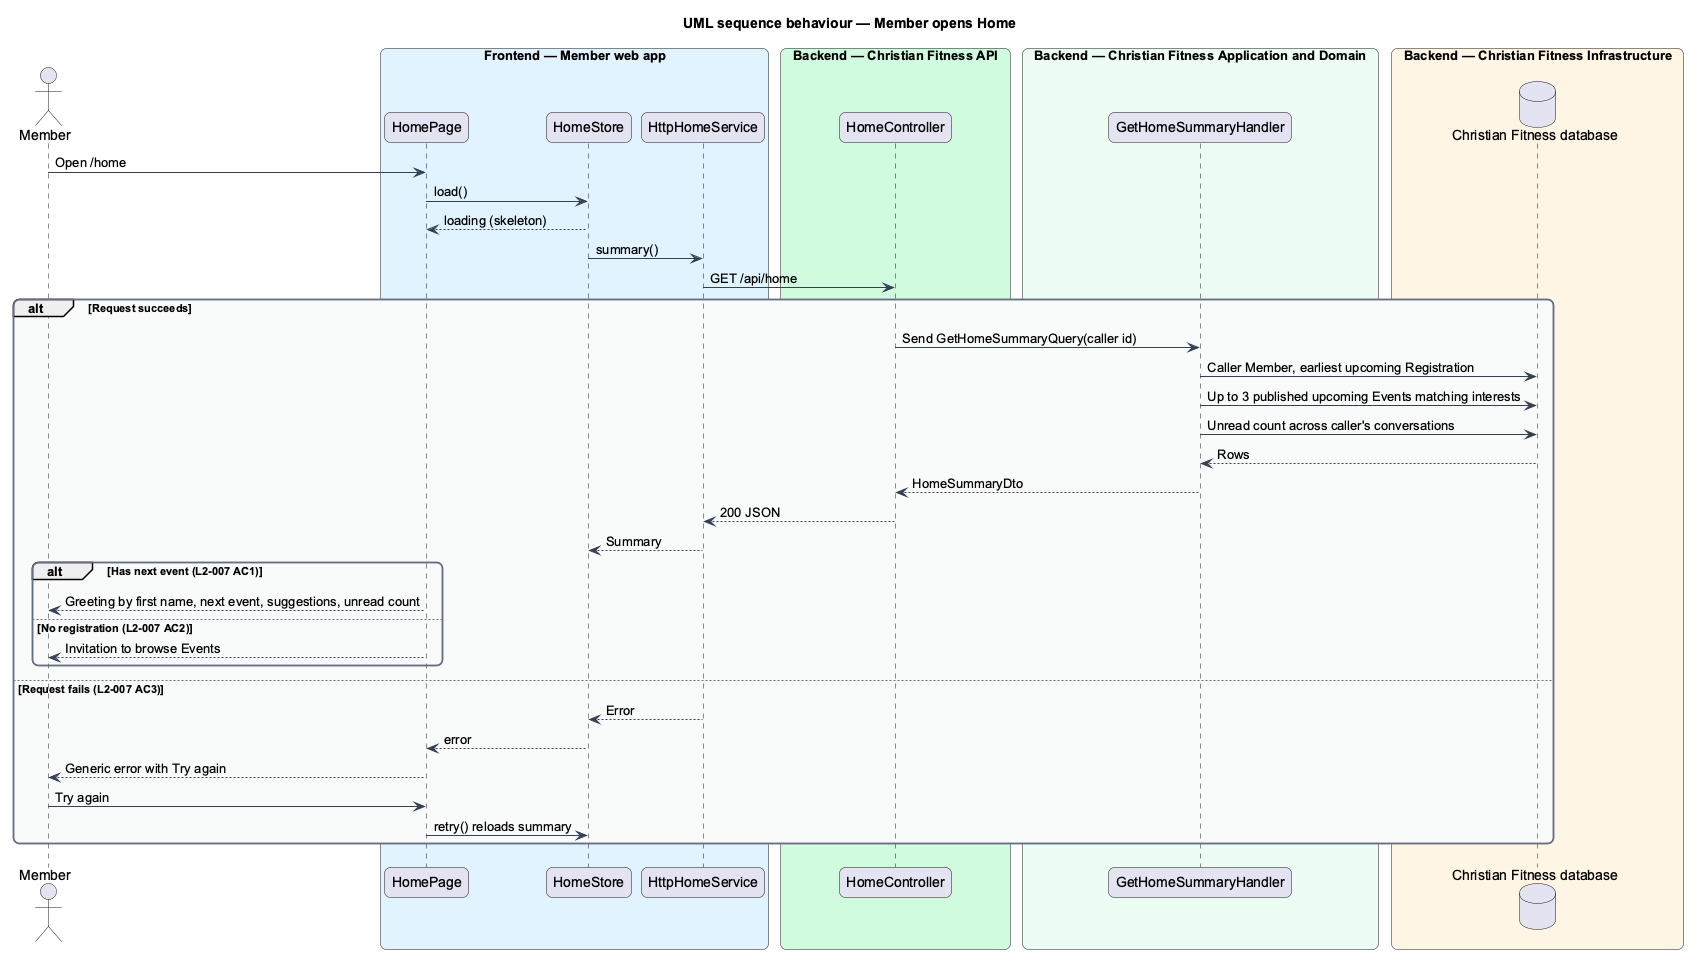

The diagram above was rendered by PlantUML. Its source (embedded in the PNG):
@startuml
title UML sequence behaviour — Member opens Home
skinparam backgroundColor #FFFFFF
skinparam shadowing false
skinparam roundcorner 12
skinparam defaultFontName Arial
skinparam ArrowColor #344054
skinparam rectangle {
  BorderColor #344054
  FontColor #101828
}
skinparam package {
  BorderColor #667085
  FontColor #101828
  BackgroundColor #F9FAFB
}
actor "Member" as actor
box "Frontend — Member web app" #E0F2FE
  participant "HomePage" as page
  participant "HomeStore" as store
  participant "HttpHomeService" as client
end box
box "Backend — Christian Fitness API" #D1FADF
  participant "HomeController" as ctrl
end box
box "Backend — Christian Fitness Application and Domain" #ECFDF3
  participant "GetHomeSummaryHandler" as h
end box
box "Backend — Christian Fitness Infrastructure" #FFF4E5
  database "Christian Fitness database" as db
end box
actor -> page : Open /home
page -> store : load()
store --> page : loading (skeleton)
store -> client : summary()
client -> ctrl : GET /api/home
alt Request succeeds
  ctrl -> h : Send GetHomeSummaryQuery(caller id)
  h -> db : Caller Member, earliest upcoming Registration
  h -> db : Up to 3 published upcoming Events matching interests
  h -> db : Unread count across caller's conversations
  db --> h : Rows
  h --> ctrl : HomeSummaryDto
  ctrl --> client : 200 JSON
  client --> store : Summary
  alt Has next event (L2-007 AC1)
    page --> actor : Greeting by first name, next event, suggestions, unread count
  else No registration (L2-007 AC2)
    page --> actor : Invitation to browse Events
  end
else Request fails (L2-007 AC3)
  client --> store : Error
  store --> page : error
  page --> actor : Generic error with Try again
  actor -> page : Try again
  page -> store : retry() reloads summary
end
@enduml